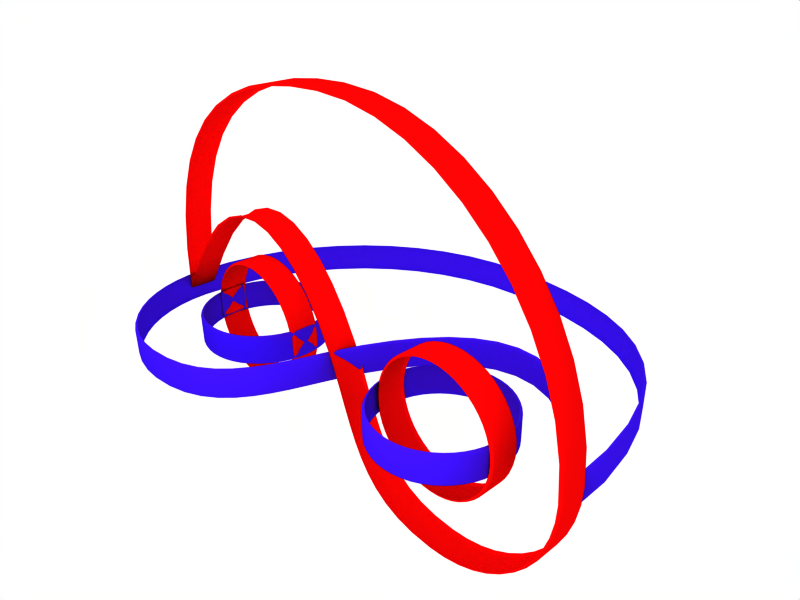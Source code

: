# Source: logo.blend  (saved by Blender 2.42.0; exported with 4.5.12 LTS)
import bpy
from mathutils import Matrix  # noqa: F401  (used for matrix-valued properties, if any)

bpy.ops.wm.read_factory_settings(use_empty=True)
scene = bpy.context.scene
scene.name = 'Scene'

# ---- collections
col_collection_1 = bpy.data.collections.new('Collection 1'); scene.collection.children.link(col_collection_1)

# ---- materials (node trees are filled in below, after node groups)
mat_material_001 = bpy.data.materials.new('Material.001')
mat_material_001.alpha_threshold = 0.0
mat_material_001.diffuse_color = (0.9508, 0.01848, 0.01848, 1.0)
mat_material_001.roughness = 0.5
mat_material_001.line_color = (0.0, 0.0, 0.0, 1.0)
mat_material_002 = bpy.data.materials.new('Material.002')
mat_material_002.alpha_threshold = 0.0
mat_material_002.diffuse_color = (0.2059, 0.05958, 0.8941, 1.0)
mat_material_002.roughness = 0.5
mat_material_002.line_color = (0.0, 0.0, 0.0, 1.0)

# ---- material node trees

# ---- world
world_world = bpy.data.worlds.new('World'); scene.world = world_world
world_world.color = (1.0, 1.0, 1.0)
world_world.use_sun_shadow = False
world_world.sun_shadow_jitter_overblur = 0.0
world_world.cycles.sampling_method = 'MANUAL'
world_world.cycles.sample_map_resolution = 256

# ---- cameras
cam_camera = bpy.data.cameras.new('Camera')
cam_camera.passepartout_alpha = 0.2
cam_camera.clip_end = 100.0
cam_camera.lens = 35.0
cam_camera.ortho_scale = 7.314
cam_camera.show_passepartout = False
cam_camera.show_safe_areas = True
cam_camera.dof.focus_distance = 0.0
cam_camera.dof.aperture_fstop = 128.0

# ---- lights
light_spot = bpy.data.lights.new('Spot', 'POINT')
light_spot.transmission_factor = 0.0
light_spot.cutoff_distance = 30.0
light_spot.use_shadow = False
light_spot.energy = 194.2
light_spot.shadow_buffer_clip_start = 1.001
light_spot.shadow_soft_size = 1.0
light_spot.shadow_maximum_resolution = 0.006
light_spot.use_absolute_resolution = True
light_spot.cycles.use_multiple_importance_sampling = False

# ---- curves / text
cu_curvecircle_003 = bpy.data.curves.new('CurveCircle.003', 'CURVE')
cu_curvecircle_003.dimensions = '3D'
_sp = cu_curvecircle_003.splines.new('BEZIER'); _sp.bezier_points.add(3)
_sp.bezier_points.foreach_set('co', [-1.498, 0.0009145, 0.0, -0.9977, 0.5009, 0.0, -0.4977, 0.0009145, 0.0, -0.9977, -0.4991, 0.0])
_sp.bezier_points.foreach_set('handle_left', [-1.498, -0.2751, 0.0, -1.274, 0.5009, 0.0, -0.4977, 0.277, 0.0, -0.7217, -0.4991, 0.0])
_sp.bezier_points.foreach_set('handle_right', [-1.498, 0.277, 0.0, -0.7217, 0.5009, 0.0, -0.4977, -0.2751, 0.0, -1.274, -0.4991, 0.0])
for _p, _l, _r in zip(_sp.bezier_points, ['AUTO', 'AUTO', 'AUTO', 'AUTO'], ['AUTO', 'AUTO', 'AUTO', 'AUTO']): _p.handle_left_type = _l; _p.handle_right_type = _r
_sp.radius_interpolation = 'EASE'
_sp.order_u = 2
_sp.order_v = 2
_sp.use_cyclic_u = True
_sp = cu_curvecircle_003.splines.new('BEZIER'); _sp.bezier_points.add(4)
_sp.bezier_points.foreach_set('co', [-0.9977, -0.9991, 0.0, -1.998, 0.0009145, 0.0, 0.002261, 2.001, 0.0, 2.002, 0.0009145, 0.0, 0.02975, 0.1397, 0.0])
_sp.bezier_points.foreach_set('handle_left', [-0.2247, -0.9814, 0.0, -1.998, -0.5512, 0.0, -1.102, 2.001, 0.0, 1.994, 1.529, 0.0, 0.4333, 1.013, 0.0])
_sp.bezier_points.foreach_set('handle_right', [-1.55, -1.012, 0.0, -1.998, 1.105, 0.0, 1.107, 2.001, 0.0, 1.181, 1.427, 0.0, -0.2208, -0.4023, 0.0])
for _p, _l, _r in zip(_sp.bezier_points, ['ALIGNED', 'AUTO', 'AUTO', 'FREE', 'ALIGNED'], ['ALIGNED', 'AUTO', 'AUTO', 'FREE', 'ALIGNED']): _p.handle_left_type = _l; _p.handle_right_type = _r
_sp.radius_interpolation = 'EASE'
_sp.order_u = 2
_sp.order_v = 2
_sp.use_cyclic_u = True
_sp = cu_curvecircle_003.splines.new('BEZIER'); _sp.bezier_points.add(3)
_sp.bezier_points.foreach_set('co', [0.4988, 0.0009145, 0.0, 0.9988, 0.5009, 0.0, 1.499, 0.0009145, 0.0, 0.9988, -0.4991, 0.0])
_sp.bezier_points.foreach_set('handle_left', [0.4988, -0.2751, 0.0, 0.7227, 0.5009, 0.0, 1.499, 0.277, 0.0, 1.275, -0.4991, 0.0])
_sp.bezier_points.foreach_set('handle_right', [0.4988, 0.277, 0.0, 1.275, 0.5009, 0.0, 1.499, -0.2751, 0.0, 0.7227, -0.4991, 0.0])
for _p, _l, _r in zip(_sp.bezier_points, ['AUTO', 'AUTO', 'AUTO', 'AUTO'], ['AUTO', 'AUTO', 'AUTO', 'AUTO']): _p.handle_left_type = _l; _p.handle_right_type = _r
_sp.radius_interpolation = 'EASE'
_sp.order_u = 2
_sp.order_v = 2
_sp.use_cyclic_u = True
cu_curvecircle_003.materials.append(mat_material_001)
cu_curvecircle_003.use_path_clamp = True
cu_curvecircle_003.use_deform_bounds = True
cu_curvecircle_003.use_radius = False
cu_curvecircle_003.bevel_resolution = 1
cu_curvecircle_003.extrude = 0.1
cu_curvecircle_003.bevel_depth = 0.02
cu_curvecircle_003.fill_mode = 'HALF'
cu_curvecircle_003.twist_mode = 'Z_UP'
cu_curvecircle_002 = bpy.data.curves.new('CurveCircle.002', 'CURVE')
cu_curvecircle_002.dimensions = '3D'
_sp = cu_curvecircle_002.splines.new('BEZIER'); _sp.bezier_points.add(3)
_sp.bezier_points.foreach_set('co', [-1.498, 0.0009145, 0.0, -0.9977, 0.5009, 0.0, -0.4977, 0.0009145, 0.0, -0.9977, -0.4991, 0.0])
_sp.bezier_points.foreach_set('handle_left', [-1.498, -0.2751, 0.0, -1.274, 0.5009, 0.0, -0.4977, 0.277, 0.0, -0.7217, -0.4991, 0.0])
_sp.bezier_points.foreach_set('handle_right', [-1.498, 0.277, 0.0, -0.7217, 0.5009, 0.0, -0.4977, -0.2751, 0.0, -1.274, -0.4991, 0.0])
for _p, _l, _r in zip(_sp.bezier_points, ['AUTO', 'AUTO', 'AUTO', 'AUTO'], ['AUTO', 'AUTO', 'AUTO', 'AUTO']): _p.handle_left_type = _l; _p.handle_right_type = _r
_sp.radius_interpolation = 'EASE'
_sp.order_u = 2
_sp.order_v = 2
_sp.use_cyclic_u = True
_sp = cu_curvecircle_002.splines.new('BEZIER'); _sp.bezier_points.add(4)
_sp.bezier_points.foreach_set('co', [-0.9977, -0.9991, 0.0, -1.998, 0.0009145, 0.0, 0.002261, 2.001, 0.0, 2.002, 0.0009145, 0.0, 0.02975, 0.1397, 0.0])
_sp.bezier_points.foreach_set('handle_left', [-0.2247, -0.9814, 0.0, -1.998, -0.5512, 0.0, -1.102, 2.001, 0.0, 1.994, 1.529, 0.0, 0.4333, 1.013, 0.0])
_sp.bezier_points.foreach_set('handle_right', [-1.55, -1.012, 0.0, -1.998, 1.105, 0.0, 1.107, 2.001, 0.0, 1.181, 1.427, 0.0, -0.2208, -0.4023, 0.0])
for _p, _l, _r in zip(_sp.bezier_points, ['ALIGNED', 'AUTO', 'AUTO', 'FREE', 'ALIGNED'], ['ALIGNED', 'AUTO', 'AUTO', 'FREE', 'ALIGNED']): _p.handle_left_type = _l; _p.handle_right_type = _r
_sp.radius_interpolation = 'EASE'
_sp.order_u = 2
_sp.order_v = 2
_sp.use_cyclic_u = True
_sp = cu_curvecircle_002.splines.new('BEZIER'); _sp.bezier_points.add(3)
_sp.bezier_points.foreach_set('co', [0.4788, 0.0009145, 0.0, 0.9788, 0.5009, 0.0, 1.479, 0.0009145, 0.0, 0.9788, -0.4991, 0.0])
_sp.bezier_points.foreach_set('handle_left', [0.4788, -0.2751, 0.0, 0.7028, 0.5009, 0.0, 1.479, 0.277, 0.0, 1.255, -0.4991, 0.0])
_sp.bezier_points.foreach_set('handle_right', [0.4788, 0.277, 0.0, 1.255, 0.5009, 0.0, 1.479, -0.2751, 0.0, 0.7028, -0.4991, 0.0])
for _p, _l, _r in zip(_sp.bezier_points, ['AUTO', 'AUTO', 'AUTO', 'AUTO'], ['AUTO', 'AUTO', 'AUTO', 'AUTO']): _p.handle_left_type = _l; _p.handle_right_type = _r
_sp.radius_interpolation = 'EASE'
_sp.order_u = 2
_sp.order_v = 2
_sp.use_cyclic_u = True
cu_curvecircle_002.materials.append(mat_material_002)
cu_curvecircle_002.use_path_clamp = True
cu_curvecircle_002.use_deform_bounds = True
cu_curvecircle_002.use_radius = False
cu_curvecircle_002.bevel_resolution = 1
cu_curvecircle_002.extrude = 0.1
cu_curvecircle_002.bevel_depth = 0.02
cu_curvecircle_002.fill_mode = 'HALF'
cu_curvecircle_002.twist_mode = 'Z_UP'

# ---- objects
ob_curvecircle_001 = bpy.data.objects.new('CurveCircle.001', cu_curvecircle_003)
ob_curvecircle = bpy.data.objects.new('CurveCircle', cu_curvecircle_002)
ob_lamp = bpy.data.objects.new('Lamp', light_spot)
ob_camera = bpy.data.objects.new('Camera', cam_camera)

# ---- transforms, parenting, visibility, modifiers, constraints
ob_curvecircle_001.location = (0.9977, -0.0009145, 0.0)
ob_curvecircle_001.rotation_euler = (1.571, 2.22e-16, 3.142)
ob_curvecircle_001.lock_rotations_4d = False
ob_curvecircle_001.empty_display_type = 'ARROWS'
ob_curvecircle_001.color = (0.0, 0.0, 0.0, 1.0)
ob_curvecircle_001.lineart.crease_threshold = 0.0
ob_curvecircle.location = (0.9977, -0.0009145, 0.0)
ob_curvecircle.lock_rotations_4d = False
ob_curvecircle.empty_display_type = 'ARROWS'
ob_curvecircle.color = (0.0, 0.0, 0.0, 1.0)
ob_curvecircle.lineart.crease_threshold = 0.0
ob_lamp.location = (2.55, -2.983, 2.678)
ob_lamp.rotation_euler = (0.6503, 0.05522, 1.866)
ob_lamp.lock_rotations_4d = False
ob_lamp.empty_display_type = 'ARROWS'
ob_lamp.color = (0.0, 0.0, 0.0, 0.0)
ob_lamp.lineart.crease_threshold = 0.0
ob_camera.location = (4.868, -3.054, 2.97)
ob_camera.rotation_euler = (1.109, 0.01082, 0.8149)
ob_camera.lock_rotations_4d = False
ob_camera.empty_display_type = 'ARROWS'
ob_camera.color = (0.0, 0.0, 0.0, 0.0)
ob_camera.display_type = 'WIRE'
ob_camera.lineart.crease_threshold = 0.0

# ---- collection membership
col_collection_1.objects.link(ob_curvecircle_001)
col_collection_1.objects.link(ob_curvecircle)
col_collection_1.objects.link(ob_lamp)
col_collection_1.objects.link(ob_camera)

# ---- scene / render settings (as saved in the file)
scene.camera = ob_camera
scene.frame_start = 1; scene.frame_end = 81; scene.frame_set(1)
scene.render.engine = 'BLENDER_EEVEE_NEXT'
scene.render.image_settings.file_format = 'FFMPEG'
scene.render.image_settings.color_mode = 'RGB'
scene.render.image_settings.compression = 90
scene.render.resolution_x = 400
scene.render.resolution_y = 300
scene.render.pixel_aspect_x = 10.0
scene.render.pixel_aspect_y = 11.0
scene.render.fps = 30
scene.render.dither_intensity = 0.0
scene.render.use_compositing = False
scene.render.use_sequencer = False
scene.render.bake_bias = 0.0
scene.render.use_stamp_time = False
scene.render.use_stamp_date = False
scene.render.use_stamp_frame = False
scene.render.use_stamp_camera = False
scene.render.use_stamp_scene = False
scene.render.use_stamp_filename = False
scene.render.use_stamp_render_time = False
scene.render.stamp_font_size = 0
scene.cycles.use_denoising = False
scene.cycles.samples = 10
scene.cycles.sampling_pattern = 'TABULATED_SOBOL'
scene.cycles.light_sampling_threshold = 0.0
scene.cycles.use_adaptive_sampling = False
scene.cycles.use_light_tree = False
scene.cycles.blur_glossy = 0.0
scene.cycles.volume_bounces = 1
scene.cycles.pixel_filter_type = 'GAUSSIAN'
scene.cycles.sample_clamp_indirect = 0.0
scene.view_settings.view_transform = 'Raw'
bpy.context.view_layer.update()
